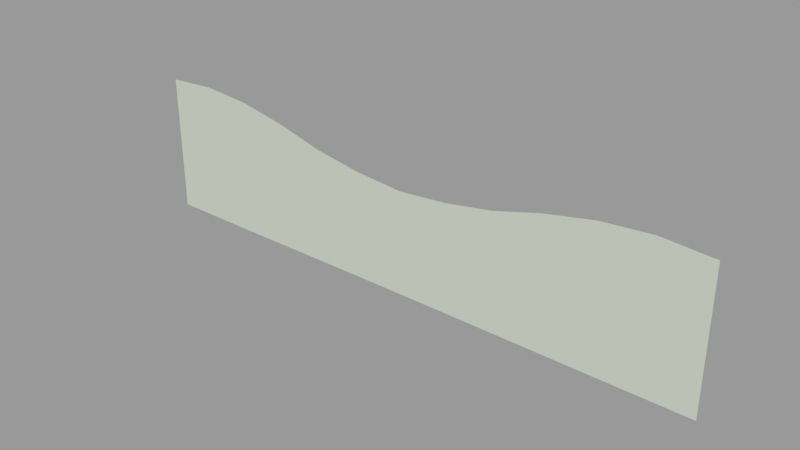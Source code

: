 # Source: skycards_forest512dip.blend  (saved by Blender 2.92.15; exported with 4.5.12 LTS)
import bpy
from mathutils import Matrix  # noqa: F401  (used for matrix-valued properties, if any)

bpy.ops.wm.read_factory_settings(use_empty=True)
scene = bpy.context.scene
scene.name = 'skycards_forest512dip.qc'

# ---- collections
col_skycards_forest512dip = bpy.data.collections.new('skycards_forest512dip'); scene.collection.children.link(col_skycards_forest512dip)

# ---- materials (node trees are filled in below, after node groups)
mat_skycards_forest1 = bpy.data.materials.new('skycards_forest1')
mat_skycards_forest1.use_transparent_shadow = False
mat_skycards_forest1.diffuse_color = (0.7191, 0.8159, 0.6177, 1.0)

# ---- material node trees

# ---- meshes
me_skycards_forest512dip_reference = bpy.data.meshes.new('skycards_forest512dip_reference')
me_skycards_forest512dip_reference.from_pydata([(-162.5, -5e-06, -39.63), (-124.0, -3e-06, -39.51), (-124.2, -6e-06, 25.46), (-163.4, -8e-06, 32.75), (-200.5, -7e-06, -39.72), (-202.0, -1.1e-05, 37.63), (-256.0, -9e-06, -39.69), (-256.0, -1.3e-05, 35.73), (-256.0, -1.5e-05, 81.93), (-212.6, -1.3e-05, 84.76), (-169.5, -1.1e-05, 81.33), (-125.8, -9e-06, 72.75), (-79.09, -4e-06, 14.45), (-85.34, -7e-06, 61.76), (-40.18, -2e-06, 8.789), (-42.9, -4e-06, 54.71), (0.0, 0.0, 5.787), (0.0, -2e-06, 51.05), (200.5, 1.1e-05, -39.72), (256.0, 1.3e-05, -39.69), (256.0, 9e-06, 35.73), (202.0, 7e-06, 37.63), (162.5, 9e-06, -39.63), (163.4, 6e-06, 32.75), (124.0, 7e-06, -39.51), (124.2, 4e-06, 25.46), (78.2, 5e-06, -39.32), (79.09, 2e-06, 14.45), (39.79, 4e-06, -39.22), (40.18, 2e-06, 8.789), (0.0, 2e-06, -39.17), (-39.79, 0.0, -39.22), (-78.2, -1e-06, -39.32), (42.9, 0.0, 54.71), (85.34, 1e-06, 61.76), (125.8, 3e-06, 72.75), (169.5, 3e-06, 81.33), (212.6, 5e-06, 84.76), (256.0, 7e-06, 81.93)], [], [(0, 1, 2), (0, 2, 3), (4, 0, 3), (4, 3, 5), (6, 4, 5), (6, 5, 7), (8, 7, 5), (8, 5, 9), (9, 5, 3), (9, 3, 10), (10, 3, 2), (10, 2, 11), (11, 2, 12), (11, 12, 13), (13, 12, 14), (13, 14, 15), (15, 14, 16), (15, 16, 17), (18, 19, 20), (18, 20, 21), (22, 18, 21), (22, 21, 23), (24, 22, 23), (24, 23, 25), (26, 24, 25), (26, 25, 27), (28, 26, 27), (28, 27, 29), (30, 28, 29), (30, 29, 16), (31, 30, 16), (31, 16, 14), (32, 31, 14), (32, 14, 12), (1, 32, 12), (1, 12, 2), (17, 16, 29), (17, 29, 33), (33, 29, 27), (33, 27, 34), (34, 27, 25), (34, 25, 35), (35, 25, 23), (35, 23, 36), (36, 23, 21), (36, 21, 37), (37, 21, 20), (37, 20, 38)])
me_skycards_forest512dip_reference.polygons.foreach_set('use_smooth', [True] * 48)
_uv = me_skycards_forest512dip_reference.uv_layers.new(name='UVMap')
_uv.uv.foreach_set('vector', [0.1699, 0.3448, 0.2531, 0.3448, 0.2526, 0.3607, 0.1699, 0.3448, 0.2526, 0.3607, 0.1693, 0.3607, 0.08612, 0.3448, 0.1699, 0.3448, 0.1693, 0.3607, 0.08612, 0.3448, 0.1693, 0.3607, 0.08591, 0.3608, 0.002044, 0.3448, 0.08612, 0.3448, 0.08591, 0.3608, 0.002044, 0.3448, 0.08591, 0.3608, 0.002042, 0.3607, 0.002023, 0.4734, 0.002042, 0.3607, 0.08591, 0.3608, 0.002023, 0.4734, 0.08591, 0.3608, 0.0845, 0.4734, 0.0845, 0.4734, 0.08591, 0.3608, 0.1693, 0.3607, 0.0845, 0.4734, 0.1693, 0.3607, 0.1655, 0.4734, 0.1655, 0.4734, 0.1693, 0.3607, 0.2526, 0.3607, 0.1655, 0.4734, 0.2526, 0.3607, 0.2493, 0.4734, 0.2493, 0.4734, 0.2526, 0.3607, 0.3443, 0.3607, 0.2493, 0.4734, 0.3443, 0.3607, 0.3316, 0.4734, 0.3316, 0.4734, 0.3443, 0.3607, 0.4234, 0.3607, 0.3316, 0.4734, 0.4234, 0.3607, 0.4179, 0.4734, 0.4179, 0.4734, 0.4234, 0.3607, 0.5051, 0.3607, 0.4179, 0.4734, 0.5051, 0.3607, 0.5051, 0.4734, 0.9244, 0.3448, 0.9954, 0.3449, 0.9954, 0.3608, 0.9244, 0.3448, 0.9954, 0.3608, 0.9245, 0.3608, 0.843, 0.3448, 0.9244, 0.3448, 0.9245, 0.3608, 0.843, 0.3448, 0.9245, 0.3608, 0.8428, 0.3607, 0.757, 0.3448, 0.843, 0.3448, 0.8428, 0.3607, 0.757, 0.3448, 0.8428, 0.3607, 0.7575, 0.3607, 0.664, 0.3448, 0.757, 0.3448, 0.7575, 0.3607, 0.664, 0.3448, 0.7575, 0.3607, 0.6658, 0.3607, 0.5859, 0.3447, 0.664, 0.3448, 0.6658, 0.3607, 0.5859, 0.3447, 0.6658, 0.3607, 0.5867, 0.3607, 0.5051, 0.3447, 0.5859, 0.3447, 0.5867, 0.3607, 0.5051, 0.3447, 0.5867, 0.3607, 0.5051, 0.3607, 0.4242, 0.3447, 0.5051, 0.3447, 0.5051, 0.3607, 0.4242, 0.3447, 0.5051, 0.3607, 0.4234, 0.3607, 0.3461, 0.3448, 0.4242, 0.3447, 0.4234, 0.3607, 0.3461, 0.3448, 0.4234, 0.3607, 0.3443, 0.3607, 0.2531, 0.3448, 0.3461, 0.3448, 0.3443, 0.3607, 0.2531, 0.3448, 0.3443, 0.3607, 0.2526, 0.3607, 0.5051, 0.4734, 0.5051, 0.3607, 0.5867, 0.3607, 0.5051, 0.4734, 0.5867, 0.3607, 0.5922, 0.4734, 0.5922, 0.4734, 0.5867, 0.3607, 0.6658, 0.3607, 0.5922, 0.4734, 0.6658, 0.3607, 0.6785, 0.4734, 0.6785, 0.4734, 0.6658, 0.3607, 0.7575, 0.3607, 0.6785, 0.4734, 0.7575, 0.3607, 0.7608, 0.4734, 0.7608, 0.4734, 0.7575, 0.3607, 0.8428, 0.3607, 0.7608, 0.4734, 0.8428, 0.3607, 0.8419, 0.4734, 0.8419, 0.4734, 0.8428, 0.3607, 0.9245, 0.3608, 0.8419, 0.4734, 0.9245, 0.3608, 0.9253, 0.4734, 0.9253, 0.4734, 0.9245, 0.3608, 0.9954, 0.3608, 0.9253, 0.4734, 0.9954, 0.3608, 0.9952, 0.4735])
me_skycards_forest512dip_reference.materials.append(mat_skycards_forest1)
me_skycards_forest512dip_reference.use_remesh_fix_poles = True
me_skycards_forest512dip_reference.use_remesh_preserve_attributes = False
me_skycards_forest512dip_reference.use_mirror_vertex_groups = False
me_skycards_forest512dip_reference.update()
me_skycards_forest512dip_reference.normals_split_custom_set([tuple(v) for v in zip(*[iter([5.092e-08, -1.0, -4.254e-08, 4.56e-08, -1.0, -4.853e-08, 3.645e-08, -1.0, -5.271e-08, 5.092e-08, -1.0, -4.254e-08, 3.645e-08, -1.0, -5.271e-08, 5.196e-08, -1.0, -4.734e-08, 4.738e-08, -1.0, -4.735e-08, 5.092e-08, -1.0, -4.254e-08, 5.196e-08, -1.0, -4.734e-08, 4.738e-08, -1.0, -4.735e-08, 5.196e-08, -1.0, -4.734e-08, 5.773e-08, -1.0, -4.048e-08, 3.713e-08, -1.0, -5.18e-08, 4.738e-08, -1.0, -4.735e-08, 5.773e-08, -1.0, -4.048e-08, 3.713e-08, -1.0, -5.18e-08, 5.773e-08, -1.0, -4.048e-08, 3.874e-08, -1.0, -4.825e-08, 4.296e-08, -1.0, -3.79e-08, 3.874e-08, -1.0, -4.825e-08, 5.773e-08, -1.0, -4.048e-08, 4.296e-08, -1.0, -3.79e-08, 5.773e-08, -1.0, -4.048e-08, 5.131e-08, -1.0, -3.662e-08, 5.131e-08, -1.0, -3.662e-08, 5.773e-08, -1.0, -4.048e-08, 5.196e-08, -1.0, -4.734e-08, 5.131e-08, -1.0, -3.662e-08, 5.196e-08, -1.0, -4.734e-08, 3.975e-08, -1.0, -5.781e-08, 3.975e-08, -1.0, -5.781e-08, 5.196e-08, -1.0, -4.734e-08, 3.645e-08, -1.0, -5.271e-08, 3.975e-08, -1.0, -5.781e-08, 3.645e-08, -1.0, -5.271e-08, 3.259e-08, -1.0, -6.164e-08, 3.259e-08, -1.0, -6.164e-08, 3.645e-08, -1.0, -5.271e-08, 3.914e-08, -1.0, -5.536e-08, 3.259e-08, -1.0, -6.164e-08, 3.914e-08, -1.0, -5.536e-08, 4.171e-08, -1.0, -5.462e-08, 4.171e-08, -1.0, -5.462e-08, 3.914e-08, -1.0, -5.536e-08, 4.53e-08, -1.0, -4.519e-08, 4.171e-08, -1.0, -5.462e-08, 4.53e-08, -1.0, -4.519e-08, 5.548e-08, -1.0, -4.102e-08, 5.548e-08, -1.0, -4.102e-08, 4.53e-08, -1.0, -4.519e-08, 4.988e-08, -1.0, -4.345e-08, 5.548e-08, -1.0, -4.102e-08, 4.988e-08, -1.0, -4.345e-08, 4.729e-08, -1.0, -4.483e-08, 4.421e-08, -1.0, -5.276e-08, 3.606e-08, -1.0, -5.304e-08, 3.724e-08, -1.0, -4.99e-08, 4.421e-08, -1.0, -5.276e-08, 3.724e-08, -1.0, -4.99e-08, 3.78e-08, -1.0, -5.284e-08, 4.903e-08, -1.0, -4.577e-08, 4.421e-08, -1.0, -5.276e-08, 3.78e-08, -1.0, -5.284e-08, 4.903e-08, -1.0, -4.577e-08, 3.78e-08, -1.0, -5.284e-08, 3.869e-08, -1.0, -4.76e-08, 4.89e-08, -1.0, -4.488e-08, 4.903e-08, -1.0, -4.577e-08, 3.869e-08, -1.0, -4.76e-08, 4.89e-08, -1.0, -4.488e-08, 3.869e-08, -1.0, -4.76e-08, 5.512e-08, -1.0, -3.645e-08, 3.743e-08, -1.0, -5.331e-08, 4.89e-08, -1.0, -4.488e-08, 5.512e-08, -1.0, -3.645e-08, 3.743e-08, -1.0, -5.331e-08, 5.512e-08, -1.0, -3.645e-08, 3.478e-08, -1.0, -4.288e-08, 3.416e-08, -1.0, -4.623e-08, 3.743e-08, -1.0, -5.331e-08, 3.478e-08, -1.0, -4.288e-08, 3.416e-08, -1.0, -4.623e-08, 3.478e-08, -1.0, -4.288e-08, 2.939e-08, -1.0, -4.356e-08, 5.091e-08, -1.0, -4.381e-08, 3.416e-08, -1.0, -4.623e-08, 2.939e-08, -1.0, -4.356e-08, 5.091e-08, -1.0, -4.381e-08, 2.939e-08, -1.0, -4.356e-08, 4.988e-08, -1.0, -4.345e-08, 3.743e-08, -1.0, -4.223e-08, 5.091e-08, -1.0, -4.381e-08, 4.988e-08, -1.0, -4.345e-08, 3.743e-08, -1.0, -4.223e-08, 4.988e-08, -1.0, -4.345e-08, 4.53e-08, -1.0, -4.519e-08, 3.871e-08, -1.0, -5.117e-08, 3.743e-08, -1.0, -4.223e-08, 4.53e-08, -1.0, -4.519e-08, 3.871e-08, -1.0, -5.117e-08, 4.53e-08, -1.0, -4.519e-08, 3.914e-08, -1.0, -5.536e-08, 4.56e-08, -1.0, -4.853e-08, 3.871e-08, -1.0, -5.117e-08, 3.914e-08, -1.0, -5.536e-08, 4.56e-08, -1.0, -4.853e-08, 3.914e-08, -1.0, -5.536e-08, 3.645e-08, -1.0, -5.271e-08, 4.729e-08, -1.0, -4.483e-08, 4.988e-08, -1.0, -4.345e-08, 2.939e-08, -1.0, -4.356e-08, 4.729e-08, -1.0, -4.483e-08, 2.939e-08, -1.0, -4.356e-08, 3.26e-08, -1.0, -3.913e-08, 3.26e-08, -1.0, -3.913e-08, 2.939e-08, -1.0, -4.356e-08, 3.478e-08, -1.0, -4.288e-08, 3.26e-08, -1.0, -3.913e-08, 3.478e-08, -1.0, -4.288e-08, 4.332e-08, -1.0, -2.516e-08, 4.332e-08, -1.0, -2.516e-08, 3.478e-08, -1.0, -4.288e-08, 5.512e-08, -1.0, -3.645e-08, 4.332e-08, -1.0, -2.516e-08, 5.512e-08, -1.0, -3.645e-08, 4.134e-08, -1.0, -3.632e-08, 4.134e-08, -1.0, -3.632e-08, 5.512e-08, -1.0, -3.645e-08, 3.869e-08, -1.0, -4.76e-08, 4.134e-08, -1.0, -3.632e-08, 3.869e-08, -1.0, -4.76e-08, 3.073e-08, -1.0, -6.086e-08, 3.073e-08, -1.0, -6.086e-08, 3.869e-08, -1.0, -4.76e-08, 3.78e-08, -1.0, -5.284e-08, 3.073e-08, -1.0, -6.086e-08, 3.78e-08, -1.0, -5.284e-08, 4.388e-08, -1.0, -5e-08, 4.388e-08, -1.0, -5e-08, 3.78e-08, -1.0, -5.284e-08, 3.724e-08, -1.0, -4.99e-08, 4.388e-08, -1.0, -5e-08, 3.724e-08, -1.0, -4.99e-08, 4.326e-08, -1.0, -4.329e-08])] * 3)])
arm_skycards_forest512dip_qc_skeleton = bpy.data.armatures.new('skycards_forest512dip.qc_skeleton')  # bones are not reproduced

# ---- objects
ob_skycards_forest512dip_qc_skeleton = bpy.data.objects.new('skycards_forest512dip.qc_skeleton', arm_skycards_forest512dip_qc_skeleton)
ob_skycards_forest512dip_reference = bpy.data.objects.new('skycards_forest512dip_reference', me_skycards_forest512dip_reference)

# ---- transforms, parenting, visibility, modifiers, constraints
ob_skycards_forest512dip_qc_skeleton.location = (0.0, 0.0, 0.0)
ob_skycards_forest512dip_qc_skeleton.show_in_front = True
ob_skycards_forest512dip_qc_skeleton.lineart.crease_threshold = 0.0
ob_skycards_forest512dip_reference.parent = ob_skycards_forest512dip_qc_skeleton
ob_skycards_forest512dip_reference.location = (0.0, 0.0, 0.0)
ob_skycards_forest512dip_reference.lineart.crease_threshold = 0.0
_vg = ob_skycards_forest512dip_reference.vertex_groups.new(name='static_prop')
_vg.add([0, 1, 2, 3, 4, 5, 6, 7, 8, 9, 10, 11, 12, 13, 14, 15, 16, 17, 18, 19, 20, 21, 22, 23, 24, 25, 26, 27, 28, 29, 30, 31, 32, 33, 34, 35, 36, 37, 38], 1.0, 'REPLACE')
_m = ob_skycards_forest512dip_reference.modifiers.new('Armature', 'ARMATURE')
_m.object = ob_skycards_forest512dip_qc_skeleton

# ---- collection membership
scene.collection.objects.link(ob_skycards_forest512dip_qc_skeleton)
scene.collection.objects.link(ob_skycards_forest512dip_reference)
col_skycards_forest512dip.objects.link(ob_skycards_forest512dip_qc_skeleton)
col_skycards_forest512dip.objects.link(ob_skycards_forest512dip_reference)

# ---- scene / render settings (as saved in the file)
scene.frame_start = 1; scene.frame_end = 250; scene.frame_set(0)
scene.render.engine = 'BLENDER_EEVEE_NEXT'
scene.cycles.use_denoising = False
scene.cycles.samples = 128
scene.cycles.sampling_pattern = 'TABULATED_SOBOL'
scene.cycles.use_adaptive_sampling = False
scene.cycles.use_light_tree = False
scene.view_settings.view_transform = 'Filmic'
bpy.context.view_layer.update()

# ---- added for rendering (the .blend has no active camera and no usable light): camera, sun + grey world if the file has none
cam_auto = bpy.data.cameras.new('AutoCamera')
cam_auto.lens = 50.0
cam_auto.sensor_width = 36.0
cam_auto.clip_end = 8556.24
ob_auto_camera = bpy.data.objects.new('AutoCamera', cam_auto)
scene.collection.objects.link(ob_auto_camera)
ob_auto_camera.location = (487.528, -585.044, 412.549)
ob_auto_camera.rotation_euler = (1.09748, -7.21219e-08, 0.694738)
scene.camera = ob_auto_camera
light_auto_sun = bpy.data.lights.new('AutoSun', 'SUN')
light_auto_sun.energy = 3.0
light_auto_sun.angle = 0.0523599
ob_auto_sun = bpy.data.objects.new('AutoSun', light_auto_sun)
scene.collection.objects.link(ob_auto_sun)
ob_auto_sun.rotation_euler = (0.872665, 0.174533, 0.523599)
if scene.world is None:
    world_auto = bpy.data.worlds.new('AutoWorld')
    world_auto.color = (0.3, 0.3, 0.3)
    scene.world = world_auto
bpy.context.view_layer.update()
